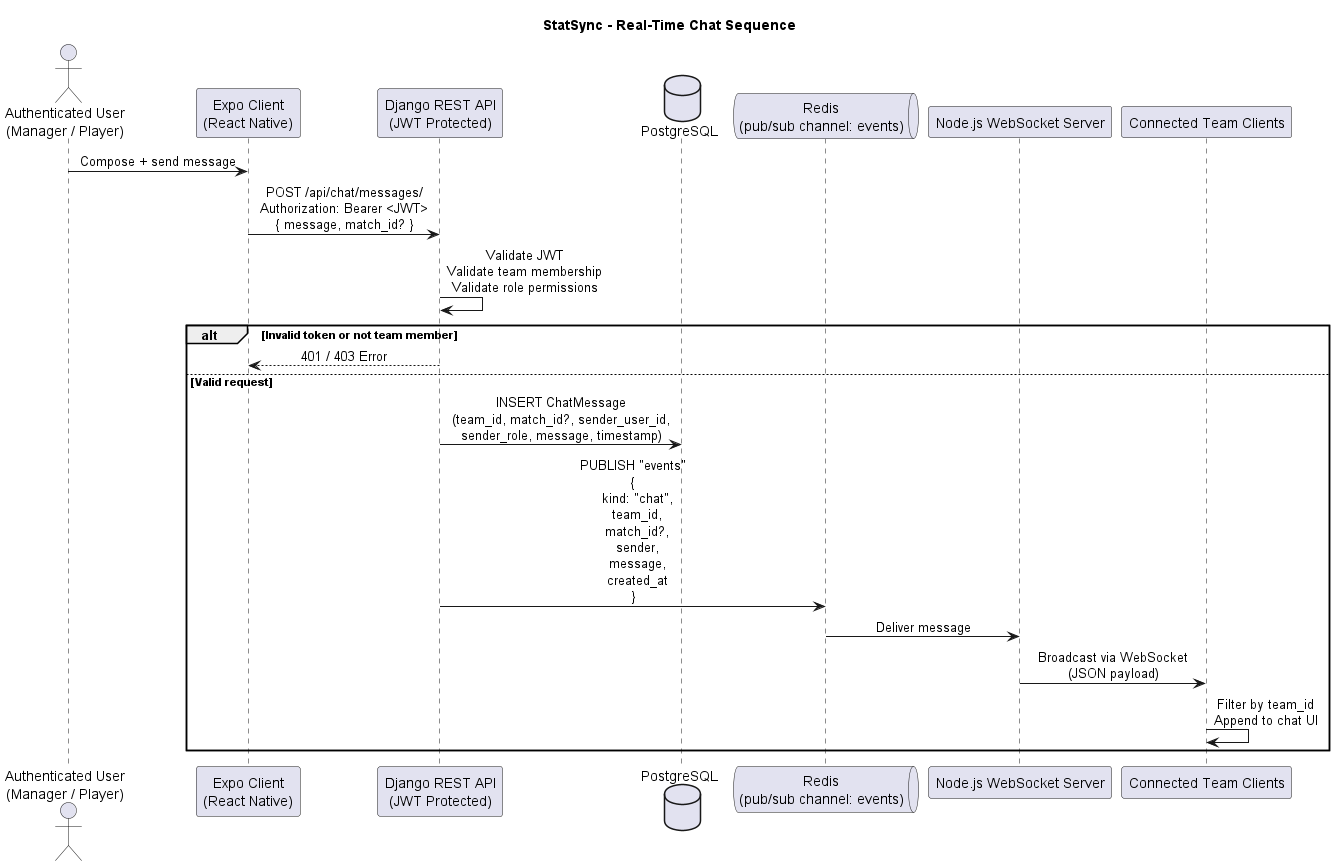

The diagram above was rendered by PlantUML. Its source (embedded in the PNG):
@startuml
title StatSync - Real-Time Chat Sequence

skinparam shadowing false
skinparam sequenceMessageAlign center

actor "Authenticated User\n(Manager / Player)" as User
participant "Expo Client\n(React Native)" as Client
participant "Django REST API\n(JWT Protected)" as Django
database "PostgreSQL" as PG
queue "Redis\n(pub/sub channel: events)" as Redis
participant "Node.js WebSocket Server" as NodeWS
participant "Connected Team Clients" as Others

User -> Client : Compose + send message
Client -> Django : POST /api/chat/messages/\nAuthorization: Bearer <JWT>\n{ message, match_id? }

Django -> Django : Validate JWT\nValidate team membership\nValidate role permissions

alt Invalid token or not team member
    Django --> Client : 401 / 403 Error
else Valid request
    Django -> PG : INSERT ChatMessage\n(team_id, match_id?, sender_user_id,\nsender_role, message, timestamp)

    Django -> Redis : PUBLISH "events"\n{\n  kind: "chat",\n  team_id,\n  match_id?,\n  sender,\n  message,\n  created_at\n}

    Redis -> NodeWS : Deliver message
    NodeWS -> Others : Broadcast via WebSocket\n(JSON payload)

    Others -> Others : Filter by team_id\nAppend to chat UI
end

@enduml